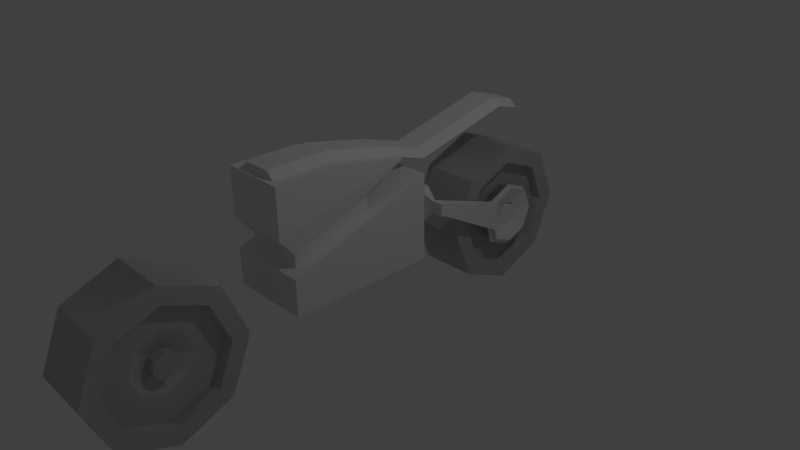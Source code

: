 # Source: 10.blend  (saved by Blender 2.77.0; exported with 4.5.12 LTS)
import bpy
from mathutils import Matrix  # noqa: F401  (used for matrix-valued properties, if any)

bpy.ops.wm.read_factory_settings(use_empty=True)
scene = bpy.context.scene
scene.name = 'Scene'

# ---- collections
col_collection_1 = bpy.data.collections.new('Collection 1'); scene.collection.children.link(col_collection_1)

# ---- world
world_world = bpy.data.worlds.new('World'); scene.world = world_world
world_world.color = (0.05088, 0.05088, 0.05088)
world_world.use_sun_shadow = False
world_world.sun_shadow_jitter_overblur = 0.0
world_world.cycles.sampling_method = 'MANUAL'

# ---- cameras
cam_camera = bpy.data.cameras.new('Camera')
cam_camera.clip_end = 100.0
cam_camera.lens = 35.0
cam_camera.sensor_width = 32.0
cam_camera.sensor_height = 18.0
cam_camera.ortho_scale = 7.314
cam_camera.dof.focus_distance = 0.0
cam_camera.dof.aperture_fstop = 128.0

# ---- lights
light_lamp = bpy.data.lights.new('Lamp', 'POINT')
light_lamp.transmission_factor = 0.0
light_lamp.cutoff_distance = 30.0
light_lamp.energy = 100.0
light_lamp.shadow_buffer_clip_start = 1.001
light_lamp.shadow_soft_size = 0.1
light_lamp.shadow_maximum_resolution = 0.006
light_lamp.use_absolute_resolution = True

# ---- meshes
me_cylinder = bpy.data.meshes.new('Cylinder')
me_cylinder.from_pydata([(0.0, -2.477, 0.7071), (0.0, -3.184, 1.0), (0.0, -3.891, 0.7071), (0.0, -4.184, -1.192e-07), (0.0, -3.891, -0.7071), (0.0, -3.184, -1.0), (0.0, -2.477, -0.7071), (0.0, -2.184, 5.96e-08), (0.4025, -2.64, 0.5472), (0.4044, -2.184, 0.003539), (0.4017, -3.184, 0.7724), (0.4069, -2.477, -0.7036), (0.4025, -3.727, 0.5472), (0.408, -3.184, -0.9965), (0.4044, -3.953, 0.003539), (0.4069, -3.891, -0.7036), (0.4063, -3.727, -0.5401), (0.4044, -4.184, 0.003539), (0.4071, -3.184, -0.7653), (0.4019, -3.891, 0.7106), (0.4044, -2.415, 0.003539), (0.4009, -3.184, 1.004), (0.4063, -2.64, -0.5401), (0.4019, -2.477, 0.7106), (0.4044, -2.415, 0.003539), (0.4025, -2.64, 0.5472), (0.4017, -3.184, 0.7724), (0.4025, -3.727, 0.5472), (0.4044, -3.953, 0.003539), (0.4063, -3.727, -0.5401), (0.4071, -3.184, -0.7653), (0.4063, -2.64, -0.5401), (0.2623, -2.415, 0.003036), (0.2604, -2.64, 0.5467), (0.2596, -3.184, 0.7719), (0.2604, -3.727, 0.5467), (0.2623, -3.953, 0.003036), (0.2642, -3.727, -0.5406), (0.265, -3.184, -0.7658), (0.2642, -2.64, -0.5406), (0.2623, -2.785, 0.003036), (0.2613, -2.902, 0.2849), (0.2609, -3.184, 0.4016), (0.2613, -3.466, 0.2849), (0.2623, -3.582, 0.003036), (0.2633, -3.466, -0.2788), (0.2637, -3.184, -0.3955), (0.2633, -2.902, -0.2788), (0.178, -3.026, 0.002738), (0.1776, -3.072, 0.1144), (0.1774, -3.184, 0.1607), (0.1776, -3.295, 0.1144), (0.178, -3.342, 0.002738), (0.1784, -3.295, -0.109), (0.1786, -3.184, -0.1552), (0.1784, -3.072, -0.109), (0.3275, -3.026, 0.003267), (0.3271, -3.072, 0.115), (0.3269, -3.184, 0.1612), (0.3271, -3.295, 0.115), (0.3275, -3.342, 0.003266), (0.3279, -3.295, -0.1084), (0.328, -3.184, -0.1547), (0.3279, -3.072, -0.1084), (0.0, -2.477, 0.7071), (0.0, -3.184, 1.0), (0.0, -3.891, 0.7071), (0.0, -4.184, -1.192e-07), (0.0, -3.891, -0.7071), (0.0, -3.184, -1.0), (0.0, -2.477, -0.7071), (0.0, -2.184, 5.96e-08), (0.4025, -2.64, 0.5472), (0.4044, -2.184, 0.003539), (0.4017, -3.184, 0.7724), (0.4069, -2.477, -0.7036), (0.4025, -3.727, 0.5472), (0.408, -3.184, -0.9965), (0.4044, -3.953, 0.003539), (0.4069, -3.891, -0.7036), (0.4063, -3.727, -0.5401), (0.4044, -4.184, 0.003539), (0.4071, -3.184, -0.7653), (0.4019, -3.891, 0.7106), (0.4044, -2.415, 0.003539), (0.4009, -3.184, 1.004), (0.4063, -2.64, -0.5401), (0.4019, -2.477, 0.7106), (0.4044, -2.415, 0.003539), (0.4025, -2.64, 0.5472), (0.4017, -3.184, 0.7724), (0.4025, -3.727, 0.5472), (0.4044, -3.953, 0.003539), (0.4063, -3.727, -0.5401), (0.4071, -3.184, -0.7653), (0.4063, -2.64, -0.5401), (0.2623, -2.415, 0.003036), (0.2604, -2.64, 0.5467), (0.2596, -3.184, 0.7719), (0.2604, -3.727, 0.5467), (0.2623, -3.953, 0.003036), (0.2642, -3.727, -0.5406), (0.265, -3.184, -0.7658), (0.2642, -2.64, -0.5406), (0.2623, -2.785, 0.003036), (0.2613, -2.902, 0.2849), (0.2609, -3.184, 0.4016), (0.2613, -3.466, 0.2849), (0.2623, -3.582, 0.003036), (0.2633, -3.466, -0.2788), (0.2637, -3.184, -0.3955), (0.2633, -2.902, -0.2788), (0.178, -3.026, 0.002738), (0.1776, -3.072, 0.1144), (0.1774, -3.184, 0.1607), (0.1776, -3.295, 0.1144), (0.178, -3.342, 0.002738), (0.1784, -3.295, -0.109), (0.1786, -3.184, -0.1552), (0.1784, -3.072, -0.109), (0.3275, -3.026, 0.003267), (0.3271, -3.072, 0.115), (0.3269, -3.184, 0.1612), (0.3271, -3.295, 0.115), (0.3275, -3.342, 0.003266), (0.3279, -3.295, -0.1084), (0.328, -3.184, -0.1547), (0.3279, -3.072, -0.1084), (0.0, 2.825, 0.7071), (0.0, 2.118, 1.0), (0.0, 1.411, 0.7071), (0.0, 1.118, -1.192e-07), (0.0, 1.411, -0.7071), (0.0, 2.118, -1.0), (0.0, 2.825, -0.7071), (0.0, 3.118, 5.96e-08), (0.4025, 2.662, 0.5472), (0.4044, 3.118, 0.003539), (0.4017, 2.118, 0.7724), (0.4069, 2.825, -0.7036), (0.4025, 1.575, 0.5472), (0.408, 2.118, -0.9965), (0.4044, 1.349, 0.003539), (0.4069, 1.411, -0.7036), (0.4063, 1.575, -0.5401), (0.4044, 1.118, 0.003539), (0.4071, 2.118, -0.7653), (0.4019, 1.411, 0.7106), (0.4044, 2.887, 0.003539), (0.4009, 2.118, 1.004), (0.4063, 2.662, -0.5401), (0.4019, 2.825, 0.7106), (0.4044, 2.887, 0.003539), (0.4025, 2.662, 0.5472), (0.4017, 2.118, 0.7724), (0.4025, 1.575, 0.5472), (0.4044, 1.349, 0.003539), (0.4063, 1.575, -0.5401), (0.4071, 2.118, -0.7653), (0.4063, 2.662, -0.5401), (0.2623, 2.887, 0.003036), (0.2604, 2.662, 0.5467), (0.2596, 2.118, 0.7719), (0.2604, 1.575, 0.5467), (0.2623, 1.349, 0.003036), (0.2642, 1.575, -0.5406), (0.265, 2.118, -0.7658), (0.2642, 2.662, -0.5406), (0.2623, 2.517, 0.003036), (0.2613, 2.4, 0.2849), (0.2609, 2.118, 0.4016), (0.2613, 1.836, 0.2849), (0.2623, 1.72, 0.003036), (0.2633, 1.836, -0.2788), (0.2637, 2.118, -0.3955), (0.2633, 2.4, -0.2788), (0.178, 2.276, 0.002738), (0.1776, 2.23, 0.1144), (0.1774, 2.118, 0.1607), (0.1776, 2.007, 0.1144), (0.178, 1.96, 0.002738), (0.1784, 2.007, -0.109), (0.1786, 2.118, -0.1552), (0.1784, 2.23, -0.109), (0.3275, 2.276, 0.003267), (0.3271, 2.23, 0.115), (0.3269, 2.118, 0.1612), (0.3271, 2.007, 0.115), (0.3275, 1.96, 0.003266), (0.3279, 2.007, -0.1084), (0.328, 2.118, -0.1547), (0.3279, 2.23, -0.1084), (0.0, -2.477, 0.7071), (0.0, -3.184, 1.0), (0.0, -3.891, 0.7071), (0.0, -4.184, -1.192e-07), (0.0, -3.891, -0.7071), (0.0, -3.184, -1.0), (0.0, -2.477, -0.7071), (0.0, -2.184, 5.96e-08), (0.4025, -2.64, 0.5472), (0.4044, -2.184, 0.003539), (0.4017, -3.184, 0.7724), (0.4069, -2.477, -0.7036), (0.4025, -3.727, 0.5472), (0.408, -3.184, -0.9965), (0.4044, -3.953, 0.003539), (0.4069, -3.891, -0.7036), (0.4063, -3.727, -0.5401), (0.4044, -4.184, 0.003539), (0.4071, -3.184, -0.7653), (0.4019, -3.891, 0.7106), (0.4044, -2.415, 0.003539), (0.4009, -3.184, 1.004), (0.4063, -2.64, -0.5401), (0.4019, -2.477, 0.7106), (0.4044, -2.415, 0.003539), (0.4025, -2.64, 0.5472), (0.4017, -3.184, 0.7724), (0.4025, -3.727, 0.5472), (0.4044, -3.953, 0.003539), (0.4063, -3.727, -0.5401), (0.4071, -3.184, -0.7653), (0.4063, -2.64, -0.5401), (0.2623, -2.415, 0.003036), (0.2604, -2.64, 0.5467), (0.2596, -3.184, 0.7719), (0.2604, -3.727, 0.5467), (0.2623, -3.953, 0.003036), (0.2642, -3.727, -0.5406), (0.265, -3.184, -0.7658), (0.2642, -2.64, -0.5406), (0.2623, -2.785, 0.003036), (0.2613, -2.902, 0.2849), (0.2609, -3.184, 0.4016), (0.2613, -3.466, 0.2849), (0.2623, -3.582, 0.003036), (0.2633, -3.466, -0.2788), (0.2637, -3.184, -0.3955), (0.2633, -2.902, -0.2788), (0.178, -3.026, 0.002738), (0.1776, -3.072, 0.1144), (0.1774, -3.184, 0.1607), (0.1776, -3.295, 0.1144), (0.178, -3.342, 0.002738), (0.1784, -3.295, -0.109), (0.1786, -3.184, -0.1552), (0.1784, -3.072, -0.109), (0.3275, -3.026, 0.003267), (0.3271, -3.072, 0.115), (0.3269, -3.184, 0.1612), (0.3271, -3.295, 0.115), (0.3275, -3.342, 0.003266), (0.3279, -3.295, -0.1084), (0.328, -3.184, -0.1547), (0.3279, -3.072, -0.1084), (0.0, 2.825, 0.7071), (0.0, 2.118, 1.0), (0.0, 1.411, 0.7071), (0.0, 1.118, -1.192e-07), (0.0, 1.411, -0.7071), (0.0, 2.118, -1.0), (0.0, 2.825, -0.7071), (0.0, 3.118, 5.96e-08), (0.4025, 2.662, 0.5472), (0.4044, 3.118, 0.003539), (0.4017, 2.118, 0.7724), (0.4069, 2.825, -0.7036), (0.4025, 1.575, 0.5472), (0.408, 2.118, -0.9965), (0.4044, 1.349, 0.003539), (0.4069, 1.411, -0.7036), (0.4063, 1.575, -0.5401), (0.4044, 1.118, 0.003539), (0.4071, 2.118, -0.7653), (0.4019, 1.411, 0.7106), (0.4044, 2.887, 0.003539), (0.4009, 2.118, 1.004), (0.4063, 2.662, -0.5401), (0.4019, 2.825, 0.7106), (0.4044, 2.887, 0.003539), (0.4025, 2.662, 0.5472), (0.4017, 2.118, 0.7724), (0.4025, 1.575, 0.5472), (0.4044, 1.349, 0.003539), (0.4063, 1.575, -0.5401), (0.4071, 2.118, -0.7653), (0.4063, 2.662, -0.5401), (0.2623, 2.887, 0.003036), (0.2604, 2.662, 0.5467), (0.2596, 2.118, 0.7719), (0.2604, 1.575, 0.5467), (0.2623, 1.349, 0.003036), (0.2642, 1.575, -0.5406), (0.265, 2.118, -0.7658), (0.2642, 2.662, -0.5406), (0.2623, 2.517, 0.003036), (0.2613, 2.4, 0.2849), (0.2609, 2.118, 0.4016), (0.2613, 1.836, 0.2849), (0.2623, 1.72, 0.003036), (0.2633, 1.836, -0.2788), (0.2637, 2.118, -0.3955), (0.2633, 2.4, -0.2788), (0.178, 2.276, 0.002738), (0.1776, 2.23, 0.1144), (0.1774, 2.118, 0.1607), (0.1776, 2.007, 0.1144), (0.178, 1.96, 0.002738), (0.1784, 2.007, -0.109), (0.1786, 2.118, -0.1552), (0.1784, 2.23, -0.109), (0.3275, 2.276, 0.003267), (0.3271, 2.23, 0.115), (0.3269, 2.118, 0.1612), (0.3271, 2.007, 0.115), (0.3275, 1.96, 0.003266), (0.3279, 2.007, -0.1084), (0.328, 2.118, -0.1547), (0.3279, 2.23, -0.1084), (0.0, -1.628, 0.002837), (0.546, -1.628, 0.002837), (0.0, 0.372, 0.002837), (0.546, 0.372, 0.002837), (0.0, 0.372, 1.177), (0.0, -1.628, 0.4939), (0.546, -1.628, 0.4939), (0.546, 0.372, 1.177), (0.3081, 0.372, 0.1853), (0.0, 0.372, 0.1853), (0.3081, 0.372, 0.995), (0.0, 0.372, 0.995), (0.2656, 0.5394, 0.3557), (0.0, 0.5394, 0.3557), (0.2656, 0.5394, 0.8246), (0.0, 0.5394, 0.8246), (0.2656, 0.5394, 0.3557), (0.0, 0.5394, 0.3557), (0.2656, 0.5394, 0.8246), (0.0, 0.5394, 0.8246), (0.2656, 0.7173, 0.3557), (0.0, 0.7173, 0.3557), (0.2656, 0.7173, 0.8246), (0.0, 0.7173, 0.8246), (0.4588, 0.6091, 0.5392), (0.4588, 0.6091, 0.7037), (0.4588, 0.6477, 0.5392), (0.4588, 0.6477, 0.7037), (0.6181, 0.6091, 0.5392), (0.6181, 0.6091, 0.7037), (0.6181, 0.6477, 0.5392), (0.6181, 0.6477, 0.7037), (0.2623, 2.517, 0.003036), (0.2613, 2.4, 0.2849), (0.2609, 2.118, 0.4016), (0.2613, 1.836, 0.2849), (0.2623, 1.72, 0.003036), (0.2633, 1.836, -0.2788), (0.2637, 2.118, -0.3955), (0.2633, 2.4, -0.2788), (0.178, 2.276, 0.002738), (0.1776, 2.23, 0.1144), (0.1774, 2.118, 0.1607), (0.1776, 2.007, 0.1144), (0.178, 1.96, 0.002738), (0.1784, 2.007, -0.109), (0.1786, 2.118, -0.1552), (0.1784, 2.23, -0.109), (0.4257, 2.517, 0.003036), (0.4247, 2.4, 0.2849), (0.4243, 2.118, 0.4016), (0.4247, 1.836, 0.2849), (0.4257, 1.78, -0.1151), (0.4267, 1.836, -0.2788), (0.4271, 2.118, -0.3955), (0.4267, 2.4, -0.2788), (0.341, 2.23, 0.1144), (0.3408, 2.118, 0.1607), (0.341, 2.007, 0.1144), (0.3414, 1.96, 0.002738), (0.4319, 2.575, 0.003058), (0.4308, 2.442, 0.3264), (0.4303, 2.118, 0.4603), (0.4308, 1.795, 0.3264), (0.4319, 1.721, -0.1151), (0.433, 1.795, -0.3203), (0.4335, 2.118, -0.4542), (0.433, 2.442, -0.3203), (0.3352, 2.299, 0.002716), (0.3347, 2.246, 0.1308), (0.3346, 2.118, 0.1839), (0.3347, 1.99, 0.1308), (0.3352, 1.937, 0.002716), (0.3356, 1.99, -0.1254), (0.3358, 2.118, -0.1785), (0.3356, 2.246, -0.1254), (0.5087, 2.509, 0.02255), (0.5077, 2.392, 0.3044), (0.5073, 2.11, 0.4211), (0.5077, 1.828, 0.3044), (0.5087, 1.772, -0.09556), (0.5097, 1.828, -0.2593), (0.5101, 2.11, -0.376), (0.5097, 2.392, -0.2593), (0.4244, 2.268, 0.02225), (0.424, 2.222, 0.1339), (0.4239, 2.11, 0.1802), (0.424, 1.999, 0.1339), (0.4244, 1.952, 0.02225), (0.4248, 1.999, -0.08944), (0.425, 2.11, -0.1357), (0.4248, 2.222, -0.08944), (0.4182, 2.291, 0.02223), (0.4178, 2.238, 0.1504), (0.4182, 1.929, 0.02223), (0.4187, 1.982, -0.1059), (0.4189, 2.11, -0.159), (0.4187, 2.238, -0.1059), (0.0, 3.118, 5.96e-08), (0.0, 2.825, -0.7071), (0.0, 2.118, -1.0), (0.0, 1.411, -0.7071), (0.0, 1.118, -1.192e-07), (0.0, 1.411, 0.7071), (0.0, 2.118, 1.0), (0.0, 2.825, 0.7071), (0.4019, 2.825, 0.7106), (0.4009, 2.118, 1.004), (0.4019, 1.411, 0.7106), (0.4044, 1.118, 0.003539), (0.4069, 1.411, -0.7036), (0.408, 2.118, -0.9965), (0.4069, 2.825, -0.7036), (0.4017, 2.118, 0.7724), (0.4063, 1.575, -0.5401), (0.4044, 3.118, 0.003539), (0.4044, 2.887, 0.003539), (0.4025, 2.662, 0.5472), (0.4025, 1.575, 0.5472), (0.4044, 1.349, 0.003539), (0.4071, 2.118, -0.7653), (0.4063, 2.662, -0.5401), (0.4044, 2.887, 0.003539), (0.4025, 2.662, 0.5472), (0.4017, 2.118, 0.7724), (0.4025, 1.575, 0.5472), (0.4044, 1.349, 0.003539), (0.4063, 1.575, -0.5401), (0.4071, 2.118, -0.7653), (0.4063, 2.662, -0.5401), (0.2623, 2.887, 0.003036), (0.2604, 2.662, 0.5467), (0.2596, 2.118, 0.7719), (0.2604, 1.575, 0.5467), (0.2623, 1.349, 0.003036), (0.2642, 1.575, -0.5406), (0.265, 2.118, -0.7658), (0.2642, 2.662, -0.5406), (0.2623, 2.517, 0.003036), (0.2613, 2.4, 0.2849), (0.2609, 2.118, 0.4016), (0.2613, 1.836, 0.2849), (0.2623, 1.72, 0.003036), (0.2633, 1.836, -0.2788), (0.2637, 2.118, -0.3955), (0.2633, 2.4, -0.2788), (0.178, 2.276, 0.002738), (0.1776, 2.23, 0.1144), (0.1774, 2.118, 0.1607), (0.1776, 2.007, 0.1144), (0.178, 1.96, 0.002738), (0.1784, 2.007, -0.109), (0.1786, 2.118, -0.1552), (0.1784, 2.23, -0.109), (0.433, 2.276, 0.003267), (0.4327, 2.23, 0.115), (0.4325, 2.118, 0.1612), (0.4327, 2.007, 0.115), (0.433, 1.96, 0.003266), (0.4334, 2.007, -0.1084), (0.4336, 2.118, -0.1547), (0.4334, 2.23, -0.1084), (0.433, 2.228, 0.003267), (0.4328, 2.196, 0.08065), (0.4327, 2.118, 0.1127), (0.4328, 2.041, 0.08065), (0.433, 2.009, 0.003266), (0.4333, 2.041, -0.07412), (0.4334, 2.118, -0.1062), (0.4333, 2.196, -0.07412), (0.0, -0.2879, 0.002837), (0.546, -0.2879, 0.002837), (0.0, -0.2879, 0.9519), (0.546, -0.2879, 0.9519), (0.0, -0.4154, 0.9083), (0.0, -1.501, 0.5375), (0.3856, -1.501, 0.5375), (0.3856, -0.4154, 0.9083), (0.0, -0.4154, 1.079), (0.0, -1.501, 0.7077), (0.3856, -1.501, 0.7077), (0.3856, -0.4154, 1.079), (0.0, 0.1243, 1.406), (0.0, -1.72, 0.9586), (0.4255, -1.72, 0.9586), (0.4255, 0.1243, 1.406), (0.0, -1.72, 1.615), (0.4255, -1.72, 1.615), (0.4255, -0.8373, 1.615), (0.0, 0.05135, 1.417), (0.0, 0.05135, 1.516), (0.2986, 0.05135, 1.417), (0.0, -1.649, 1.61), (0.2986, -1.649, 1.61), (0.2986, -0.8353, 1.61), (0.0, 0.05135, 1.417), (0.182, 0.6126, 1.338), (0.2986, 0.05135, 1.417), (0.0, -1.649, 1.61), (0.2986, -1.649, 1.61), (0.2986, -0.8353, 1.61), (0.0, -0.8353, 1.709), (0.182, 0.05135, 1.516), (0.0, -1.649, 1.709), (0.182, -1.649, 1.709), (0.182, -0.8353, 1.709), (0.0, 0.6126, 1.338), (0.2986, 0.6126, 1.239), (0.0, 0.6126, 1.239), (0.182, 2.012, 1.675), (0.0, 2.012, 1.675), (0.2986, 2.012, 1.576), (0.0, 2.012, 1.576), (0.182, 0.6126, 1.338), (0.0, 0.6126, 1.338), (0.2986, 0.6126, 1.239), (0.1338, 2.43, 1.551), (0.0, 2.43, 1.551), (0.2504, 2.43, 1.451), (0.0, 2.43, 1.451)], [], [(23, 21, 10, 8), (17, 15, 16, 14), (21, 19, 12, 10), (15, 13, 18, 16), (11, 9, 20, 22), (9, 23, 8, 20), (19, 17, 14, 12), (7, 9, 11, 6), (6, 11, 13, 5), (5, 13, 15, 4), (4, 15, 17, 3), (3, 17, 19, 2), (2, 19, 21, 1), (13, 11, 22, 18), (1, 21, 23, 0), (0, 23, 9, 7), (14, 16, 29, 28), (29, 30, 38, 37), (12, 14, 28, 27), (20, 8, 25, 24), (18, 22, 31, 30), (16, 18, 30, 29), (10, 12, 27, 26), (8, 10, 26, 25), (22, 20, 24, 31), (32, 33, 41, 40), (27, 28, 36, 35), (25, 26, 34, 33), (30, 31, 39, 38), (28, 29, 37, 36), (26, 27, 35, 34), (24, 25, 33, 32), (31, 24, 32, 39), (46, 47, 55, 54), (39, 32, 40, 47), (37, 38, 46, 45), (35, 36, 44, 43), (33, 34, 42, 41), (38, 39, 47, 46), (36, 37, 45, 44), (34, 35, 43, 42), (49, 50, 58, 57), (44, 45, 53, 52), (42, 43, 51, 50), (40, 41, 49, 48), (47, 40, 48, 55), (45, 46, 54, 53), (43, 44, 52, 51), (41, 42, 50, 49), (63, 56, 57, 58, 59, 60, 61, 62), (54, 55, 63, 62), (52, 53, 61, 60), (50, 51, 59, 58), (48, 49, 57, 56), (55, 48, 56, 63), (53, 54, 62, 61), (51, 52, 60, 59), (87, 85, 74, 72), (81, 79, 80, 78), (85, 83, 76, 74), (79, 77, 82, 80), (75, 73, 84, 86), (73, 87, 72, 84), (83, 81, 78, 76), (71, 73, 75, 70), (70, 75, 77, 69), (69, 77, 79, 68), (68, 79, 81, 67), (67, 81, 83, 66), (66, 83, 85, 65), (77, 75, 86, 82), (65, 85, 87, 64), (64, 87, 73, 71), (78, 80, 93, 92), (93, 94, 102, 101), (76, 78, 92, 91), (84, 72, 89, 88), (82, 86, 95, 94), (80, 82, 94, 93), (74, 76, 91, 90), (72, 74, 90, 89), (86, 84, 88, 95), (96, 97, 105, 104), (91, 92, 100, 99), (89, 90, 98, 97), (94, 95, 103, 102), (92, 93, 101, 100), (90, 91, 99, 98), (88, 89, 97, 96), (95, 88, 96, 103), (110, 111, 119, 118), (103, 96, 104, 111), (101, 102, 110, 109), (99, 100, 108, 107), (97, 98, 106, 105), (102, 103, 111, 110), (100, 101, 109, 108), (98, 99, 107, 106), (113, 114, 122, 121), (108, 109, 117, 116), (106, 107, 115, 114), (104, 105, 113, 112), (111, 104, 112, 119), (109, 110, 118, 117), (107, 108, 116, 115), (105, 106, 114, 113), (127, 120, 121, 122, 123, 124, 125, 126), (118, 119, 127, 126), (116, 117, 125, 124), (114, 115, 123, 122), (112, 113, 121, 120), (119, 112, 120, 127), (117, 118, 126, 125), (115, 116, 124, 123), (151, 149, 138, 136), (145, 143, 144, 142), (149, 147, 140, 138), (143, 141, 146, 144), (139, 137, 148, 150), (137, 151, 136, 148), (147, 145, 142, 140), (135, 137, 139, 134), (134, 139, 141, 133), (133, 141, 143, 132), (132, 143, 145, 131), (131, 145, 147, 130), (130, 147, 149, 129), (141, 139, 150, 146), (129, 149, 151, 128), (128, 151, 137, 135), (142, 144, 157, 156), (157, 158, 166, 165), (140, 142, 156, 155), (148, 136, 153, 152), (146, 150, 159, 158), (144, 146, 158, 157), (138, 140, 155, 154), (136, 138, 154, 153), (150, 148, 152, 159), (160, 161, 169, 168), (155, 156, 164, 163), (153, 154, 162, 161), (158, 159, 167, 166), (156, 157, 165, 164), (154, 155, 163, 162), (152, 153, 161, 160), (159, 152, 160, 167), (174, 175, 183, 182), (167, 160, 168, 175), (165, 166, 174, 173), (163, 164, 172, 171), (161, 162, 170, 169), (166, 167, 175, 174), (164, 165, 173, 172), (162, 163, 171, 170), (177, 178, 186, 185), (172, 173, 181, 180), (170, 171, 179, 178), (168, 169, 177, 176), (175, 168, 176, 183), (173, 174, 182, 181), (171, 172, 180, 179), (169, 170, 178, 177), (191, 184, 185, 186, 187, 188, 189, 190), (182, 183, 191, 190), (180, 181, 189, 188), (178, 179, 187, 186), (176, 177, 185, 184), (183, 176, 184, 191), (181, 182, 190, 189), (179, 180, 188, 187), (215, 213, 202, 200), (209, 207, 208, 206), (213, 211, 204, 202), (207, 205, 210, 208), (203, 201, 212, 214), (201, 215, 200, 212), (211, 209, 206, 204), (199, 201, 203, 198), (198, 203, 205, 197), (197, 205, 207, 196), (196, 207, 209, 195), (195, 209, 211, 194), (194, 211, 213, 193), (205, 203, 214, 210), (193, 213, 215, 192), (192, 215, 201, 199), (206, 208, 221, 220), (221, 222, 230, 229), (204, 206, 220, 219), (212, 200, 217, 216), (210, 214, 223, 222), (208, 210, 222, 221), (202, 204, 219, 218), (200, 202, 218, 217), (214, 212, 216, 223), (224, 225, 233, 232), (219, 220, 228, 227), (217, 218, 226, 225), (222, 223, 231, 230), (220, 221, 229, 228), (218, 219, 227, 226), (216, 217, 225, 224), (223, 216, 224, 231), (238, 239, 247, 246), (231, 224, 232, 239), (229, 230, 238, 237), (227, 228, 236, 235), (225, 226, 234, 233), (230, 231, 239, 238), (228, 229, 237, 236), (226, 227, 235, 234), (241, 242, 250, 249), (236, 237, 245, 244), (234, 235, 243, 242), (232, 233, 241, 240), (239, 232, 240, 247), (237, 238, 246, 245), (235, 236, 244, 243), (233, 234, 242, 241), (255, 248, 249, 250, 251, 252, 253, 254), (246, 247, 255, 254), (244, 245, 253, 252), (242, 243, 251, 250), (240, 241, 249, 248), (247, 240, 248, 255), (245, 246, 254, 253), (243, 244, 252, 251), (279, 264, 266, 277), (273, 270, 272, 271), (277, 266, 268, 275), (271, 272, 274, 269), (267, 278, 276, 265), (265, 276, 264, 279), (275, 268, 270, 273), (263, 262, 267, 265), (262, 261, 269, 267), (261, 260, 271, 269), (260, 259, 273, 271), (259, 258, 275, 273), (258, 257, 277, 275), (269, 274, 278, 267), (257, 256, 279, 277), (256, 263, 265, 279), (270, 284, 285, 272), (285, 293, 294, 286), (268, 283, 284, 270), (276, 280, 281, 264), (274, 286, 287, 278), (272, 285, 286, 274), (266, 282, 283, 268), (264, 281, 282, 266), (278, 287, 280, 276), (288, 296, 297, 289), (283, 291, 292, 284), (281, 289, 290, 282), (286, 294, 295, 287), (284, 292, 293, 285), (282, 290, 291, 283), (280, 288, 289, 281), (287, 295, 288, 280), (302, 310, 311, 303), (295, 303, 296, 288), (293, 301, 302, 294), (291, 299, 300, 292), (289, 297, 298, 290), (294, 302, 303, 295), (292, 300, 301, 293), (290, 298, 299, 291), (305, 313, 314, 306), (300, 308, 309, 301), (298, 306, 307, 299), (296, 304, 305, 297), (303, 311, 304, 296), (301, 309, 310, 302), (299, 307, 308, 300), (297, 305, 306, 298), (319, 318, 317, 316, 315, 314, 313, 312), (310, 318, 319, 311), (308, 316, 317, 309), (306, 314, 315, 307), (304, 312, 313, 305), (311, 319, 312, 304), (309, 317, 318, 310), (307, 315, 316, 308), (490, 322, 323, 491), (492, 493, 327, 324), (491, 323, 327, 493), (324, 327, 330, 331), (320, 321, 326, 325), (330, 328, 332, 334), (323, 322, 329, 328), (327, 323, 328, 330), (334, 332, 336, 338), (328, 329, 333, 332), (331, 330, 334, 335), (339, 338, 342, 343), (332, 333, 337, 336), (335, 334, 338, 339), (340, 341, 343, 342), (338, 336, 344, 345), (336, 337, 341, 340), (344, 346, 350, 348), (336, 340, 346, 344), (342, 338, 345, 347), (340, 342, 347, 346), (349, 348, 350, 351), (429, 430, 434, 439), (347, 345, 349, 351), (345, 344, 348, 349), (358, 359, 367, 366), (356, 357, 365, 364), (354, 355, 363, 362), (352, 353, 361, 360), (359, 352, 360, 367), (357, 358, 366, 365), (355, 356, 364, 363), (353, 354, 362, 361), (379, 378, 407, 408), (426, 427, 433, 437), (378, 377, 406, 407), (389, 388, 412, 413), (370, 371, 399, 398), (388, 395, 417, 412), (377, 376, 405, 406), (369, 370, 398, 397), (386, 394, 395, 387), (384, 392, 393, 385), (382, 390, 391, 383), (380, 388, 389, 381), (387, 395, 388, 380), (385, 393, 394, 386), (383, 391, 392, 384), (381, 389, 390, 382), (379, 392, 391, 378), (372, 384, 385, 373), (395, 394, 416, 417), (373, 385, 386, 374), (376, 389, 413, 405), (374, 386, 387, 375), (368, 369, 397, 396), (375, 387, 380, 368), (368, 380, 381, 369), (394, 393, 415, 416), (375, 368, 396, 403), (369, 381, 382, 370), (377, 390, 389, 376), (370, 382, 383, 371), (378, 391, 390, 377), (371, 383, 384, 372), (402, 403, 411, 410), (400, 401, 409, 408), (398, 399, 407, 406), (396, 397, 405, 404), (403, 396, 404, 411), (401, 402, 410, 409), (399, 400, 408, 407), (397, 398, 406, 405), (409, 415, 414, 408), (410, 416, 415, 409), (411, 417, 416, 410), (404, 412, 417, 411), (405, 413, 412, 404), (372, 373, 401, 400), (392, 379, 408, 414), (373, 374, 402, 401), (374, 375, 403, 402), (393, 392, 414, 415), (400, 399, 351, 350), (399, 371, 347, 351), (371, 372, 346, 347), (372, 400, 350, 346), (427, 428, 438, 433), (430, 431, 440, 434), (432, 435, 436, 441), (435, 426, 437, 436), (428, 429, 439, 438), (418, 435, 432, 419), (419, 432, 431, 420), (420, 431, 430, 421), (421, 430, 429, 422), (422, 429, 428, 423), (423, 428, 427, 424), (431, 432, 441, 440), (424, 427, 426, 425), (425, 426, 435, 418), (439, 434, 447, 446), (447, 448, 456, 455), (438, 439, 446, 445), (436, 437, 443, 442), (440, 441, 449, 448), (434, 440, 448, 447), (433, 438, 445, 444), (437, 433, 444, 443), (441, 436, 442, 449), (450, 451, 459, 458), (445, 446, 454, 453), (443, 444, 452, 451), (448, 449, 457, 456), (446, 447, 455, 454), (444, 445, 453, 452), (442, 443, 451, 450), (449, 442, 450, 457), (464, 465, 473, 472), (457, 450, 458, 465), (455, 456, 464, 463), (453, 454, 462, 461), (451, 452, 460, 459), (456, 457, 465, 464), (454, 455, 463, 462), (452, 453, 461, 460), (467, 468, 476, 475), (462, 463, 471, 470), (460, 461, 469, 468), (458, 459, 467, 466), (465, 458, 466, 473), (463, 464, 472, 471), (461, 462, 470, 469), (459, 460, 468, 467), (480, 481, 489, 488), (472, 473, 481, 480), (470, 471, 479, 478), (468, 469, 477, 476), (466, 467, 475, 474), (473, 466, 474, 481), (471, 472, 480, 479), (469, 470, 478, 477), (489, 482, 483, 484, 485, 486, 487, 488), (478, 479, 487, 486), (476, 477, 485, 484), (474, 475, 483, 482), (481, 474, 482, 489), (479, 480, 488, 487), (477, 478, 486, 485), (475, 476, 484, 483), (321, 491, 493, 326), (493, 492, 494, 497), (320, 490, 491, 321), (497, 494, 498, 501), (326, 493, 497, 496), (325, 326, 496, 495), (500, 501, 505, 504), (495, 496, 500, 499), (496, 497, 501, 500), (504, 505, 508, 507), (501, 498, 502, 505), (499, 500, 504, 503), (508, 505, 511, 514), (506, 507, 513, 512), (503, 504, 507, 506), (511, 509, 515, 517), (512, 513, 519, 518), (507, 508, 514, 513), (505, 502, 509, 511), (519, 520, 525, 524), (520, 517, 522, 525), (514, 511, 517, 520), (513, 514, 520, 519), (523, 524, 525, 521), (522, 510, 521, 525), (518, 519, 524, 523), (522, 517, 527, 516), (516, 527, 531, 529), (510, 522, 516, 526), (517, 515, 528, 527), (529, 531, 538, 536), (527, 528, 532, 531), (526, 516, 529, 530), (527, 516, 533, 535), (516, 526, 534, 533), (538, 539, 537, 536), (531, 532, 539, 538), (530, 529, 536, 537)])
_uv = me_cylinder.uv_layers.new(name='UVMap')
_uv.uv.foreach_set('vector', [0.0, 0.0, 0.0, 0.0, 0.0, 0.0, 0.0, 0.0, 0.0, 0.0, 0.0, 0.0, 0.0, 0.0, 0.0, 0.0, 0.0, 0.0, 0.0, 0.0, 0.0, 0.0, 0.0, 0.0, 0.0, 0.0, 0.0, 0.0, 0.0, 0.0, 0.0, 0.0, 0.0, 0.0, 0.0, 0.0, 0.0, 0.0, 0.0, 0.0, 0.0, 0.0, 0.0, 0.0, 0.0, 0.0, 0.0, 0.0, 0.0, 0.0, 0.0, 0.0, 0.0, 0.0, 0.0, 0.0, 0.0, 0.0, 0.0, 0.0, 0.0, 0.0, 0.0, 0.0, 0.0, 0.0, 0.0, 0.0, 0.0, 0.0, 0.0, 0.0, 0.0, 0.0, 0.0, 0.0, 0.0, 0.0, 0.0, 0.0, 0.0, 0.0, 0.0, 0.0, 0.0, 0.0, 0.0, 0.0, 0.0, 0.0, 0.0, 0.0, 0.0, 0.0, 0.0, 0.0, 0.0, 0.0, 0.0, 0.0, 0.0, 0.0, 0.0, 0.0, 0.0, 0.0, 0.0, 0.0, 0.0, 0.0, 0.0, 0.0, 0.0, 0.0, 0.0, 0.0, 0.0, 0.0, 0.0, 0.0, 0.0, 0.0, 0.0, 0.0, 0.0, 0.0, 0.0, 0.0, 0.0, 0.0, 0.0, 0.0, 0.0, 0.0, 0.0, 0.0, 0.0, 0.0, 0.0, 0.0, 0.0, 0.0, 0.0, 0.0, 0.0, 0.0, 0.0, 0.0, 0.0, 0.0, 0.0, 0.0, 0.0, 0.0, 0.0, 0.0, 0.0, 0.0, 0.0, 0.0, 0.0, 0.0, 0.0, 0.0, 0.0, 0.0, 0.0, 0.0, 0.0, 0.0, 0.0, 0.0, 0.0, 0.0, 0.0, 0.0, 0.0, 0.0, 0.0, 0.0, 0.0, 0.0, 0.0, 0.0, 0.0, 0.0, 0.0, 0.0, 0.0, 0.0, 0.0, 0.0, 0.0, 0.0, 0.0, 0.0, 0.0, 0.0, 0.0, 0.0, 0.0, 0.0, 0.0, 0.0, 0.0, 0.0, 0.0, 0.0, 0.0, 0.0, 0.0, 0.0, 0.0, 0.0, 0.0, 0.0, 0.0, 0.0, 0.0, 0.0, 0.0, 0.0, 0.0, 0.0, 0.0, 0.0, 0.0, 0.0, 0.0, 0.0, 0.0, 0.0, 0.0, 0.0, 0.0, 0.0, 0.0, 0.0, 0.0, 0.0, 0.0, 0.0, 0.0, 0.0, 0.0, 0.0, 0.0, 0.0, 0.0, 0.0, 0.0, 0.0, 0.0, 0.0, 0.0, 0.0, 0.0, 0.0, 0.0, 0.0, 0.0, 0.0, 0.0, 0.0, 0.0, 0.0, 0.0, 0.0, 0.0, 0.0, 0.0, 0.0, 0.0, 0.0, 0.0, 0.0, 0.0, 0.0, 0.0, 0.0, 0.0, 0.0, 0.0, 0.0, 0.0, 0.0, 0.0, 0.0, 0.0, 0.0, 0.0, 0.0, 0.0, 0.0, 0.0, 0.0, 0.0, 0.0, 0.0, 0.0, 0.0, 0.0, 0.0, 0.0, 0.0, 0.0, 0.0, 0.0, 0.0, 0.0, 0.0, 0.0, 0.0, 0.0, 0.0, 0.0, 0.0, 0.0, 0.0, 0.0, 0.0, 0.0, 0.0, 0.0, 0.0, 0.0, 0.0, 0.0, 0.0, 0.0, 0.0, 0.0, 0.0, 0.0, 0.0, 0.0, 0.0, 0.0, 0.0, 0.0, 0.0, 0.0, 0.0, 0.0, 0.0, 0.0, 0.0, 0.0, 0.0, 0.0, 0.0, 0.0, 0.0, 0.0, 0.0, 0.0, 0.0, 0.0, 0.0, 0.0, 0.0, 0.0, 0.0, 0.0, 0.0, 0.0, 0.0, 0.0, 0.0, 0.0, 0.0, 0.0, 0.0, 0.0, 0.0, 0.0, 0.0, 0.0, 0.0, 0.0, 0.0, 0.0, 0.0, 0.0, 0.0, 0.0, 0.0, 0.0, 0.0, 0.0, 0.0, 0.0, 0.0, 0.0, 0.0, 0.0, 0.0, 0.0, 0.0, 0.0, 0.0, 0.0, 0.0, 0.0, 0.0, 0.0, 0.0, 0.0, 0.0, 0.0, 0.0, 0.0, 0.0, 0.0, 0.0, 0.0, 0.0, 0.0, 0.0, 0.0, 0.0, 0.0, 0.0, 0.0, 0.0, 0.0, 0.0, 0.0, 0.0, 0.0, 0.0, 0.0, 0.0, 0.0, 0.0, 0.0, 0.0, 0.0, 0.0, 0.0, 0.0, 0.0, 0.0, 0.0, 0.0, 0.0, 0.0, 0.0, 0.0, 0.0, 0.0, 0.0, 0.0, 0.0, 0.0, 0.0, 0.0, 0.0, 0.0, 0.0, 0.0, 0.0, 0.0, 0.0, 0.0, 0.0, 0.0, 0.0, 0.0, 0.0, 0.0, 0.0, 0.0, 0.0, 0.0, 0.0, 0.0, 0.0, 0.0, 0.0, 0.0, 0.0, 0.0, 0.0, 0.0, 0.0, 0.0, 0.0, 0.0, 0.0, 0.0, 0.0, 0.0, 0.0, 0.0, 0.0, 0.0, 0.0, 0.0, 0.0, 0.0, 0.0, 0.0, 0.0, 0.0, 0.0, 0.0, 0.0, 0.0, 0.0, 0.0, 0.0, 0.0, 0.0, 0.0, 0.0, 0.0, 0.0, 0.0, 0.0, 0.0, 0.0, 0.0, 0.0, 0.0, 0.0, 0.0, 0.0, 0.0, 0.0, 0.0, 0.0, 0.0, 0.0, 0.0, 0.0, 0.0, 0.0, 0.0, 0.0, 0.0, 0.0, 0.0, 0.0, 0.0, 0.0, 0.0, 0.0, 0.0, 0.0, 0.0, 0.0, 0.0, 0.0, 0.0, 0.0, 0.0, 0.0, 0.0, 0.0, 0.0, 0.0, 0.0, 0.0, 0.0, 0.0, 0.0, 0.0, 0.0, 0.0, 0.0, 0.0, 0.0, 0.0, 0.0, 0.0, 0.0, 0.0, 0.0, 0.0, 0.0, 0.0, 0.0, 0.0, 0.0, 0.0, 0.0, 0.0, 0.0, 0.0, 0.0, 0.0, 0.0, 0.0, 0.0, 0.0, 0.0, 0.0, 0.0, 0.0, 0.0, 0.0, 0.0, 0.0, 0.0, 0.0, 0.0, 0.0, 0.0, 0.0, 0.0, 0.0, 0.0, 0.0, 0.0, 0.0, 0.0, 0.0, 0.0, 0.0, 0.0, 0.0, 0.0, 0.0, 0.0, 0.0, 0.0, 0.0, 0.0, 0.0, 0.0, 0.0, 0.0, 0.0, 0.0, 0.0, 0.0, 0.0, 0.0, 0.0, 0.0, 0.0, 0.0, 0.0, 0.0, 0.0, 0.0, 0.0, 0.0, 0.0, 0.0, 0.0, 0.0, 0.0, 0.0, 0.0, 0.0, 0.0, 0.0, 0.0, 0.0, 0.0, 0.0, 0.0, 0.0, 0.0, 0.0, 0.0, 0.0, 0.0, 0.0, 0.0, 0.0, 0.0, 0.0, 0.0, 0.0, 0.0, 0.0, 0.0, 0.0, 0.0, 0.0, 0.0, 0.0, 0.0, 0.0, 0.0, 0.0, 0.0, 0.0, 0.0, 0.0, 0.0, 0.0, 0.0, 0.0, 0.0, 0.0, 0.0, 0.0, 0.0, 0.0, 0.0, 0.0, 0.0, 0.0, 0.0, 0.0, 0.0, 0.0, 0.0, 0.0, 0.0, 0.0, 0.0, 0.0, 0.0, 0.0, 0.0, 0.0, 0.0, 0.0, 0.0, 0.0, 0.0, 0.0, 0.0, 0.0, 0.0, 0.0, 0.0, 0.0, 0.0, 0.0, 0.0, 0.0, 0.0, 0.0, 0.0, 0.0, 0.0, 0.0, 0.0, 0.0, 0.0, 0.0, 0.0, 0.0, 0.0, 0.0, 0.0, 0.0, 0.0, 0.0, 0.0, 0.0, 0.0, 0.0, 0.0, 0.0, 0.0, 0.0, 0.0, 0.0, 0.0, 0.0, 0.0, 0.0, 0.0, 0.0, 0.0, 0.0, 0.0, 0.0, 0.0, 0.0, 0.0, 0.0, 0.0, 0.0, 0.0, 0.0, 0.0, 0.0, 0.0, 0.0, 0.0, 0.0, 0.0, 0.0, 0.0, 0.0, 0.0, 0.0, 0.0, 0.0, 0.0, 0.0, 0.0, 0.0, 0.0, 0.0, 0.0, 0.0, 0.0, 0.0, 0.0, 0.0, 0.0, 0.0, 0.0, 0.0, 0.0, 0.0, 0.0, 0.0, 0.0, 0.0, 0.0, 0.0, 0.0, 0.0, 0.0, 0.0, 0.0, 0.0, 0.0, 0.0, 0.0, 0.0, 0.0, 0.0, 0.0, 0.0, 0.0, 0.0, 0.0, 0.0, 0.0, 0.0, 0.0, 0.0, 0.0, 0.0, 0.0, 0.0, 0.0, 0.0, 0.0, 0.0, 0.0, 0.0, 0.0, 0.0, 0.0, 0.0, 0.0, 0.0, 0.0, 0.0, 0.0, 0.0, 0.0, 0.0, 0.0, 0.0, 0.0, 0.0, 0.0, 0.0, 0.0, 0.0, 0.0, 0.0, 0.0, 0.0, 0.0, 0.0, 0.0, 0.0, 0.0, 0.0, 0.0, 0.0, 0.0, 0.0, 0.0, 0.0, 0.0, 0.0, 0.0, 0.0, 0.0, 0.0, 0.0, 0.0, 0.0, 0.0, 0.0, 0.0, 0.0, 0.0, 0.0, 0.0, 0.0, 0.0, 0.0, 0.0, 0.0, 0.0, 0.0, 0.0, 0.0, 0.0, 0.0, 0.0, 0.0, 0.0, 0.0, 0.0, 0.0, 0.0, 0.0, 0.0, 0.0, 0.0, 0.0, 0.0, 0.0, 0.0, 0.0, 0.0, 0.0, 0.0, 0.0, 0.0, 0.0, 0.0, 0.0, 0.0, 0.0, 0.0, 0.0, 0.0, 0.0, 0.0, 0.0, 0.0, 0.0, 0.0, 0.0, 0.0, 0.0, 0.0, 0.0, 0.0, 0.0, 0.0, 0.0, 0.0, 0.0, 0.0, 0.0, 0.0, 0.0, 0.0, 0.0, 0.0, 0.0, 0.0, 0.0, 0.0, 0.0, 0.0, 0.0, 0.0, 0.0, 0.0, 0.0, 0.0, 0.0, 0.0, 0.0, 0.0, 0.0, 0.0, 0.0, 0.0, 0.0, 0.0, 0.0, 0.0, 0.0, 0.0, 0.0, 0.0, 0.0, 0.0, 0.0, 0.0, 0.0, 0.0, 0.0, 0.0, 0.0, 0.0, 0.0, 0.0, 0.0, 0.0, 0.0, 0.0, 0.0, 0.0, 0.0, 0.0, 0.0, 0.0, 0.0, 0.0, 0.0, 0.0, 0.0, 0.0, 0.0, 0.0, 0.0, 0.0, 0.0, 0.0, 0.0, 0.0, 0.0, 0.0, 0.0, 0.0, 0.0, 0.0, 0.0, 0.0, 0.0, 0.0, 0.0, 0.0, 0.0, 0.0, 0.0, 0.0, 0.0, 0.0, 0.0, 0.0, 0.0, 0.0, 0.0, 0.0, 0.0, 0.0, 0.0, 0.0, 0.0, 0.0, 0.0, 0.0, 0.0, 0.0, 0.0, 0.0, 0.0, 0.0, 0.0, 0.0, 0.0, 0.0, 0.0, 0.0, 0.0, 0.0, 0.0, 0.0, 0.0, 0.0, 0.0, 0.0, 0.0, 0.0, 0.0, 0.0, 0.0, 0.0, 0.0, 0.0, 0.0, 0.0, 0.0, 0.0, 0.0, 0.0, 0.0, 0.0, 0.0, 0.0, 0.0, 0.0, 0.0, 0.0, 0.0, 0.0, 0.0, 0.0, 0.0, 0.0, 0.0, 0.0, 0.0, 0.0, 0.0, 0.0, 0.0, 0.0, 0.0, 0.0, 0.0, 0.0, 0.0, 0.0, 0.0, 0.0, 0.0, 0.0, 0.0, 0.0, 0.0, 0.0, 0.0, 0.0, 0.0, 0.0, 0.0, 0.0, 0.0, 0.0, 0.0, 0.0, 0.0, 0.0, 0.0, 0.0, 0.0, 0.0, 0.0, 0.0, 0.0, 0.0, 0.0, 0.0, 0.0, 0.0, 0.0, 0.0, 0.0, 0.0, 0.0, 0.0, 0.0, 0.0, 0.0, 0.0, 0.0, 0.0, 0.0, 0.0, 0.0, 0.0, 0.0, 0.0, 0.0, 0.0, 0.0, 0.0, 0.0, 0.0, 0.0, 0.0, 0.0, 0.0, 0.0, 0.0, 0.0, 0.0, 0.0, 0.0, 0.0, 0.0, 0.0, 0.0, 0.0, 0.0, 0.0, 0.0, 0.0, 0.0, 0.0, 0.0, 0.0, 0.0, 0.0, 0.0, 0.0, 0.0, 0.0, 0.0, 0.0, 0.0, 0.0, 0.0, 0.0, 0.0, 0.0, 0.0, 0.0, 0.0, 0.0, 0.0, 0.0, 0.0, 0.0, 0.0, 0.0, 0.0, 0.0, 0.0, 0.0, 0.0, 0.0, 0.0, 0.0, 0.0, 0.0, 0.0, 0.0, 0.0, 0.0, 0.0, 0.0, 0.0, 0.0, 0.0, 0.0, 0.0, 0.0, 0.0, 0.0, 0.0, 0.0, 0.0, 0.0, 0.0, 0.0, 0.0, 0.0, 0.0, 0.0, 0.0, 0.0, 0.0, 0.0, 0.0, 0.0, 0.0, 0.0, 0.0, 0.0, 0.0, 0.0, 0.0, 0.0, 0.0, 0.0, 0.0, 0.0, 0.0, 0.0, 0.0, 0.0, 0.0, 0.0, 0.0, 0.0, 0.0, 0.0, 0.0, 0.0, 0.0, 0.0, 0.0, 0.0, 0.0, 0.0, 0.0, 0.0, 0.0, 0.0, 0.0, 0.0, 0.0, 0.0, 0.0, 0.0, 0.0, 0.0, 0.0, 0.0, 0.0, 0.0, 0.0, 0.0, 0.0, 0.0, 0.0, 0.0, 0.0, 0.0, 0.0, 0.0, 0.0, 0.0, 0.0, 0.0, 0.0, 0.0, 0.0, 0.0, 0.0, 0.0, 0.0, 0.0, 0.0, 0.0, 0.0, 0.0, 0.0, 0.0, 0.0, 0.0, 0.0, 0.0, 0.0, 0.0, 0.0, 0.0, 0.0, 0.0, 0.0, 0.0, 0.0, 0.0, 0.0, 0.0, 0.0, 0.0, 0.0, 0.0, 0.0, 0.0, 0.0, 0.0, 0.0, 0.0, 0.0, 0.0, 0.0, 0.0, 0.0, 0.0, 0.0, 0.0, 0.0, 0.0, 0.0, 0.0, 0.0, 0.0, 0.0, 0.0, 0.0, 0.0, 0.0, 0.0, 0.0, 0.0, 0.0, 0.0, 0.0, 0.0, 0.0, 0.0, 0.0, 0.0, 0.0, 0.0, 0.0, 0.0, 0.0, 0.0, 0.0, 0.0, 0.0, 0.0, 0.0, 0.0, 0.0, 0.0, 0.0, 0.0, 0.0, 0.0, 0.0, 0.0, 0.0, 0.0, 0.0, 0.0, 0.0, 0.0, 0.0, 0.0, 0.0, 0.0, 0.0, 0.0, 0.0, 0.0, 0.0, 0.0, 0.0, 0.0, 0.0, 0.0, 0.0, 0.0, 0.0, 0.0, 0.0, 0.0, 0.0, 0.0, 0.0, 0.0, 0.0, 0.0, 0.0, 0.0, 0.0, 0.0, 0.0, 0.0, 0.0, 0.0, 0.0, 0.0, 0.0, 0.0, 0.0, 0.0, 0.0, 0.0, 0.0, 0.0, 0.0, 0.0, 0.0, 0.0, 0.0, 0.0, 0.0, 0.0, 0.0, 0.0, 0.0, 0.0, 0.0, 0.0, 0.0, 0.0, 0.0, 0.0, 0.0, 0.0, 0.0, 0.0, 0.0, 0.0, 0.0, 0.0, 0.0, 0.0, 0.0, 0.0, 0.0, 0.0, 0.0, 0.0, 0.0, 0.0, 0.0, 0.0, 0.0, 0.0, 0.0, 0.0, 0.0, 0.0, 0.0, 0.0, 0.0, 0.0, 0.0, 0.0, 0.0, 0.0, 0.0, 0.0, 0.0, 0.0, 0.0, 0.0, 0.0, 0.0, 0.0, 0.0, 0.0, 0.0, 0.0, 0.0, 0.0, 0.0, 0.0, 0.0, 0.0, 0.0, 0.0, 0.0, 0.0, 0.0, 0.0, 0.0, 0.0, 0.0, 0.0, 0.0, 0.0, 0.0, 0.0, 0.0, 0.0, 0.0, 0.0, 0.0, 0.0, 0.0, 0.0, 0.0, 0.0, 0.0, 0.0, 0.0, 0.0, 0.0, 0.0, 0.0, 0.0, 0.0, 0.0, 0.0, 0.0, 0.0, 0.0, 0.0, 0.0, 0.0, 0.0, 0.0, 0.0, 0.0, 0.0, 0.0, 0.0, 0.0, 0.0, 0.0, 0.0, 0.0, 0.0, 0.0, 0.0, 0.0, 0.0, 0.0, 0.0, 0.0, 0.0, 0.0, 0.0, 0.0, 0.0, 0.0, 0.0, 0.0, 0.0, 0.0, 0.0, 0.0, 0.0, 0.0, 0.0, 0.0, 0.0, 0.0, 0.0, 0.0, 0.0, 0.0, 0.0, 0.0, 0.0, 0.0, 0.0, 0.0, 0.0, 0.0, 0.0, 0.0, 0.0, 0.0, 0.0, 0.0, 0.0, 0.0, 0.0, 0.0, 0.0, 0.0, 0.0, 0.0, 0.0, 0.0, 0.0, 0.0, 0.0, 0.0, 0.0, 0.0, 0.0, 0.0, 0.0, 0.0, 0.0, 0.0, 0.0, 0.0, 0.0, 0.0, 0.0, 0.0, 0.0, 0.0, 0.0, 0.0, 0.0, 0.0, 0.0, 0.0, 0.0, 0.0, 0.0, 0.0, 0.0, 0.0, 0.0, 0.0, 0.0, 0.0, 0.0, 0.0, 0.0, 0.0, 0.0, 0.0, 0.0, 0.0, 0.0, 0.0, 0.0, 0.0, 0.0, 0.0, 0.0, 0.0, 0.0, 0.0, 0.0, 0.0, 0.0, 0.0, 0.0, 0.0, 0.0, 0.0, 0.0, 0.0, 0.0, 0.0, 0.0, 0.0, 0.0, 0.0, 0.0, 0.0, 0.0, 0.0, 0.0, 0.0, 0.0, 0.0, 0.0, 0.0, 0.0, 0.0, 0.0, 0.0, 0.0, 0.0, 0.0, 0.0, 0.0, 0.0, 0.0, 0.0, 0.0, 0.0, 0.0, 0.0, 0.0, 0.0, 0.0, 0.0, 0.0, 0.0, 0.0, 0.0, 0.0, 0.0, 0.0, 0.0, 0.0, 0.0, 0.0, 0.0, 0.0, 0.0, 0.0, 0.0, 0.0, 0.0, 0.0, 0.0, 0.0, 0.0, 0.0, 0.0, 0.0, 0.0, 0.0, 0.0, 0.0, 0.0, 0.0, 0.0, 0.0, 0.0, 0.0, 0.0, 0.0, 0.0, 0.0, 0.0, 0.0, 0.0, 0.0, 0.0, 0.0, 0.0, 0.0, 0.0, 0.0, 0.0, 0.0, 0.0, 0.0, 0.0, 0.0, 0.0, 0.0, 0.0, 0.0, 0.0, 0.0, 0.0, 0.0, 0.0, 0.0, 0.0, 0.0, 0.0, 0.0, 0.0, 0.0, 0.0, 0.0, 0.0, 0.0, 0.0, 0.0, 0.0, 0.0, 0.0, 0.0, 0.0, 0.0, 0.0, 0.0, 0.0, 0.0, 0.0, 0.0, 0.0, 0.0, 0.0, 0.0, 0.0, 0.0, 0.0, 0.0, 0.0, 0.0, 0.0, 0.0, 0.0, 0.0, 0.0, 0.0, 0.0, 0.0, 0.0, 0.0, 0.0, 0.0, 0.0, 0.0, 0.0, 0.0, 0.0, 0.0, 0.0, 0.0, 0.0, 0.0, 0.0, 0.0, 0.0, 0.0, 0.0, 0.0, 0.0, 0.0, 0.0, 0.0, 0.0, 0.0, 0.0, 0.0, 0.0, 0.0, 0.0, 0.0, 0.0, 0.0, 0.0, 0.0, 0.0, 0.0, 0.0, 0.0, 0.0, 0.0, 0.0, 0.0, 0.0, 0.0, 0.0, 0.0, 0.0, 0.0, 0.0, 0.0, 0.0, 0.0, 0.0, 0.0, 0.0, 0.0, 0.0, 0.0, 0.0, 0.0, 0.0, 0.0, 0.0, 0.0, 0.0, 0.0, 0.0, 0.0, 0.0, 0.0, 0.0, 0.0, 0.0, 0.0, 0.0, 0.0, 0.0, 0.0, 0.0, 0.0, 0.0, 0.0, 0.0, 0.0, 0.0, 0.0, 0.0, 0.0, 0.0, 0.0, 0.0, 0.0, 0.0, 0.0, 0.0, 0.0, 0.0, 0.0, 0.0, 0.0, 0.0, 0.0, 0.0, 0.0, 0.0, 0.0, 0.0, 0.0, 0.0, 0.0, 0.0, 0.0, 0.0, 0.0, 0.0, 0.0, 0.0, 0.0, 0.0, 0.0, 0.0, 0.0, 0.0, 0.0, 0.0, 0.0, 0.0, 0.0, 0.0, 0.0, 0.0, 0.0, 0.0, 0.0, 0.0, 0.0, 0.0, 0.0, 0.0, 0.0, 0.0, 0.0, 0.0, 0.0, 0.0, 0.0, 0.0, 0.0, 0.0, 0.0, 0.0, 0.0, 0.0, 0.0, 0.0, 0.0, 0.0, 0.0, 0.0, 0.0, 0.0, 0.0, 0.0, 0.0, 0.0, 0.0, 0.0, 0.0, 0.0, 0.0, 0.0, 0.0, 0.0, 0.0, 0.0, 0.0, 0.0, 0.0, 0.0, 0.0, 0.0, 0.0, 0.0, 0.0, 0.0, 0.0, 0.0, 0.0, 0.0, 0.0, 0.0, 0.0, 0.0, 0.0, 0.0, 0.0, 0.0, 0.0, 0.0, 0.0, 0.0, 0.0, 0.0, 0.0, 0.0, 0.0, 0.0, 0.0, 0.0, 0.0, 0.0, 0.0, 0.0, 0.0, 0.0, 0.0, 0.0, 0.0, 0.0, 0.0, 0.0, 0.0, 0.0, 0.0, 0.0, 0.0, 0.0, 0.0, 0.0, 0.0, 0.0, 0.0, 0.0, 0.0, 0.0, 0.0, 0.0, 0.0, 0.0, 0.0, 0.0, 0.0, 0.0, 0.0, 0.0, 0.0, 0.0, 0.0, 0.0, 0.0, 0.0, 0.0, 0.0, 0.0, 0.0, 0.0, 0.0, 0.0, 0.0, 0.0, 0.0, 0.0, 0.0, 0.0, 0.0, 0.0, 0.0, 0.0, 0.0, 0.0, 0.0, 0.0, 0.0, 0.0, 0.0, 0.0, 0.0, 0.0, 0.0, 0.0, 0.0, 0.0, 0.0, 0.0, 0.0, 0.0, 0.0, 0.0, 0.0, 0.0, 0.0, 0.0, 0.0, 0.0, 0.0, 0.0, 0.0, 0.0, 0.0, 0.0, 0.0, 0.0, 0.0, 0.0, 0.0, 0.0, 0.0, 0.0, 0.0, 0.0, 0.0, 0.0, 0.0, 0.0, 0.0, 0.0, 0.0, 0.0, 0.0, 0.0, 0.0, 0.0, 0.0, 0.0, 0.0, 0.0, 0.0, 0.0, 0.0, 0.0, 0.0, 0.0, 0.0, 0.0, 0.0, 0.0, 0.0, 0.0, 0.0, 0.0, 0.0, 0.0, 0.0, 0.0, 0.0, 0.0, 0.0, 0.0, 0.0, 0.0, 0.0, 0.0, 0.0, 0.0, 0.0, 0.0, 0.0, 0.0, 0.0, 0.0, 0.0, 0.0, 0.0, 0.0, 0.0, 0.0, 0.0, 0.0, 0.0, 0.0, 0.0, 0.0, 0.0, 0.0, 0.0, 0.0, 0.0, 0.0, 0.0, 0.0, 0.0, 0.0, 0.0, 0.0, 0.0, 0.0, 0.0, 0.0, 0.0, 0.0, 0.0, 0.0, 0.0, 0.0, 0.0, 0.0, 0.0, 0.0, 0.0, 0.0, 0.0, 0.0, 0.0, 0.0, 0.0, 0.0, 0.0, 0.0, 0.0, 0.0, 0.0, 0.0, 0.0, 0.0, 0.0, 0.0, 0.0, 0.0, 0.0, 0.0, 0.0, 0.0, 0.0, 0.0, 0.0, 0.0, 0.0, 0.0, 0.0, 0.0, 0.0, 0.0, 0.0, 0.0, 0.0, 0.0, 0.0, 0.0, 0.0, 0.0, 0.0, 0.0, 0.0, 0.0, 0.0, 0.0, 0.0, 0.0, 0.0, 0.0, 0.0, 0.0, 0.0, 0.0, 0.0, 0.0, 0.0, 0.0, 0.0, 0.0, 0.0, 0.0, 0.0, 0.0, 0.0, 0.0, 0.0, 0.0, 0.0, 0.0, 0.0, 0.0, 0.0, 0.0, 0.0, 0.0, 0.0, 0.0, 0.0, 0.0, 0.0, 0.0, 0.0, 0.0, 0.0, 0.0, 0.0, 0.0, 0.0, 0.0, 0.0, 0.0, 0.0, 0.0, 0.0, 0.0, 0.0, 0.0, 0.0, 0.0, 0.0, 0.0, 0.0, 0.0, 0.0, 0.0, 0.0, 0.0, 0.0, 0.0, 0.0, 0.0, 0.0, 0.0, 0.0, 0.0, 0.0, 0.0, 0.0, 0.0, 0.0, 0.0, 0.0, 0.0, 0.0, 0.0, 0.0, 0.0, 0.0, 0.0, 0.0, 0.0, 0.0, 0.0, 0.0, 0.0, 0.0, 0.0, 0.0, 0.0, 0.0, 0.0, 0.0, 0.0, 0.0, 0.0, 0.0, 0.0, 0.0, 0.0, 0.0, 0.0, 0.0, 0.0, 0.0, 0.0, 0.0, 0.0, 0.0, 0.0, 0.0, 0.0, 0.0, 0.0, 0.0, 0.0, 0.0, 0.0, 0.0, 0.0, 0.0, 0.0, 0.0, 0.0, 0.0, 0.0, 0.0, 0.0, 0.0, 0.0, 0.0, 0.0, 0.0, 0.0, 0.0, 0.0, 0.0, 0.0, 0.0, 0.0, 0.0, 0.0, 0.0, 0.0, 0.0, 0.0, 0.0, 0.0, 0.0, 0.0, 0.0, 0.0, 0.0, 0.0, 0.0, 0.0, 0.0, 0.0, 0.0, 0.0, 0.0, 0.0, 0.0, 0.0, 0.0, 0.0, 0.0, 0.0, 0.0, 0.0, 0.0, 0.0, 0.0, 0.0, 0.0, 0.0, 0.0, 0.0, 0.0, 0.0, 0.0, 0.0, 0.0, 0.0, 0.0, 0.0, 0.0, 0.0, 0.0, 0.0, 0.0, 0.0, 0.0, 0.0, 0.0, 0.0, 0.0, 0.0, 0.0, 0.0, 0.0, 0.0, 0.0, 0.0, 0.0, 0.0, 0.0, 0.0, 0.0, 0.0, 0.0, 0.0, 0.0, 0.0, 0.0, 0.0, 0.0, 0.0, 0.0, 0.0, 0.0, 0.0, 0.0, 0.0, 0.0, 0.0, 0.0, 0.0, 0.0, 0.0, 0.0, 0.0, 0.0, 0.0, 0.0, 0.0, 0.0, 0.0, 0.0, 0.0, 0.0, 0.0, 0.0, 0.0, 0.0, 0.0, 0.0, 0.0, 0.0, 0.0, 0.0, 0.0, 0.0, 0.0, 0.0, 0.0, 0.0, 0.0, 0.0, 0.0, 0.0, 0.0, 0.0, 0.0, 0.0, 0.0, 0.0, 0.0, 0.0, 0.0, 0.0, 0.0, 0.0, 0.0, 0.0, 0.0, 0.0, 0.0, 0.0, 0.0, 0.0, 0.0, 0.0, 0.0, 0.0, 0.0, 0.0, 0.0, 0.0, 0.0, 0.0, 0.0, 0.0, 0.0, 0.0, 0.0, 0.0, 0.0, 0.0, 0.0, 0.0, 0.0, 0.0, 0.0, 0.0, 0.0, 0.0, 0.0, 0.0, 0.0, 0.0, 0.0, 0.0, 0.0, 0.0, 0.0, 0.0, 0.0, 0.0, 0.0, 0.0, 0.0, 0.0, 0.0, 0.0, 0.0, 0.0, 0.0, 0.0, 0.0, 0.0, 0.0, 0.0, 0.0, 0.0, 0.0, 0.0, 0.0, 0.0, 0.0, 0.0, 0.0, 0.0, 0.0, 0.0, 0.0, 0.0, 0.0, 0.0, 0.0, 0.0, 0.0, 0.0, 0.0, 0.0, 0.0, 0.0, 0.0, 0.0, 0.0, 0.0, 0.0, 0.0, 0.0, 0.0, 0.0, 0.0, 0.0, 0.0, 0.0, 0.0, 0.0, 0.0, 0.0, 0.0, 0.0, 0.0, 0.0, 0.0, 0.0, 0.0, 0.0, 0.0, 0.0, 0.0, 0.0, 0.0, 0.0, 0.0, 0.0, 0.0, 0.0, 0.0, 0.0, 0.0, 0.0, 0.0, 0.0, 0.0, 0.0, 0.0, 0.0, 0.0, 0.0, 0.0, 0.0, 0.0, 0.0, 0.0, 0.0, 0.0, 0.0, 0.0, 0.0, 0.0, 0.0, 0.0, 0.0, 0.0, 0.0, 0.0, 0.0, 0.0, 0.0, 0.0, 0.0, 0.0, 0.0, 0.0, 0.0, 0.0, 0.0, 0.0, 0.0, 0.0, 0.0, 0.0, 0.0, 0.0, 0.0, 0.0, 0.0, 0.0, 0.0, 0.0, 0.0, 0.0, 0.0, 0.0, 0.0, 0.0, 0.0, 0.0, 0.0, 0.0, 0.0, 0.0, 0.0, 0.0, 0.0, 0.0, 0.0, 0.0, 0.0, 0.0, 0.0, 0.0, 0.0, 0.0, 0.0, 0.0, 0.0, 0.0, 0.0, 0.0, 0.0, 0.0, 0.0, 0.0, 0.0, 0.0, 0.0, 0.0, 0.0, 0.0, 0.0, 0.0, 0.0, 0.0, 0.0, 0.0, 0.0, 0.0, 0.0, 0.0, 0.0, 0.0, 0.0, 0.0, 0.0, 0.0, 0.0, 0.0, 0.0, 0.0, 0.0, 0.0, 0.0, 0.0, 0.0, 0.0, 0.0, 0.0, 0.0, 0.0, 0.0, 0.0, 0.0, 0.0, 0.0, 0.0, 0.0, 0.0, 0.0, 0.0, 0.0, 0.0, 0.0, 0.0, 0.0, 0.0, 0.0, 0.0, 0.0, 0.0, 0.0, 0.0, 0.0, 0.0, 0.0, 0.0, 0.0, 0.0, 0.0, 0.0, 0.0, 0.0, 0.0, 0.0, 0.0, 0.0, 0.0, 0.0, 0.0, 0.0, 0.0, 0.0, 0.0, 0.0, 0.0, 0.0, 0.0, 0.0, 0.0, 0.0, 0.0, 0.0, 0.0, 0.0, 0.0, 0.0, 0.0, 0.0, 0.0, 0.0, 0.0, 0.0, 0.0, 0.0, 0.0, 0.0, 0.0, 0.0, 0.0, 0.0, 0.0, 0.0, 0.0, 0.0, 0.0, 0.0, 0.0, 0.0, 0.0, 0.0, 0.0, 0.0, 0.0, 0.0, 0.0, 0.0, 0.0, 0.0, 0.0, 0.0, 0.0, 0.0, 0.0, 0.0, 0.0, 0.0, 0.0, 0.0, 0.0, 0.0, 0.0, 0.0, 0.0, 0.0, 0.0, 0.0, 0.0, 0.0, 0.0, 0.0, 0.0, 0.0, 0.0, 0.0, 0.0, 0.0, 0.0, 0.0, 0.0, 0.0, 0.0, 0.0, 0.0, 0.0, 0.0, 0.0, 0.0, 0.0, 0.0, 0.0, 0.0, 0.0, 0.0, 0.0, 0.0, 0.0, 0.0, 0.0, 0.0, 0.0, 0.0, 0.0, 0.0, 0.0, 0.0, 0.0, 0.0, 0.0, 0.0, 0.0, 0.0, 0.0, 0.0, 0.0, 0.0, 0.0, 0.0, 0.0, 0.0, 0.0, 0.0, 0.0, 0.0, 0.0, 0.0, 0.0, 0.0, 0.0, 0.0, 0.0, 0.0, 0.0, 0.0, 0.0, 0.0, 0.0, 0.0, 0.0, 0.0, 0.0, 0.0, 0.0, 0.0, 0.0, 0.0, 0.0, 0.0, 0.0, 0.0, 0.0, 0.0, 0.0, 0.0, 0.0, 0.0, 0.0, 0.0, 0.0, 0.0, 0.0, 0.0, 0.0, 0.0, 0.0, 0.0, 0.0, 0.0, 0.0, 0.0, 0.0, 0.0, 0.0, 0.0, 0.0, 0.0, 0.0, 0.0, 0.0, 0.0, 0.0, 0.0, 0.0, 0.0, 0.0, 0.0, 0.0, 0.0, 0.0, 0.0, 0.0, 0.0, 0.0, 0.0, 0.0, 0.0, 0.0, 0.0, 0.0, 0.0, 0.0, 0.0, 0.0, 0.0, 0.0, 0.0, 0.0, 0.0, 0.0, 0.0, 0.0, 0.0, 0.0, 0.0, 0.0, 0.0, 0.0, 0.0, 0.0, 0.0, 0.0, 0.0, 0.0, 0.0, 0.0, 0.0, 0.0, 0.0, 0.0, 0.0, 0.0, 0.0, 0.0, 0.0, 0.0, 0.0, 0.0, 0.0, 0.0, 0.0, 0.0, 0.0, 0.0, 0.0, 0.0, 0.0, 0.0, 0.0, 0.0, 0.0, 0.0, 0.0, 0.0, 0.0, 0.0, 0.0, 0.0, 0.0, 0.0, 0.0, 0.0, 0.0, 0.0, 0.0, 0.0, 0.0, 0.0, 0.0, 0.0, 0.0, 0.0, 0.0, 0.0, 0.0, 0.0, 0.0, 0.0, 0.0, 0.0, 0.0, 0.0, 0.0, 0.0, 0.0, 0.0, 0.0, 0.0, 0.0, 0.0, 0.0, 0.0, 0.0, 0.0, 0.0, 0.0, 0.0, 0.0, 0.0, 0.0, 0.0, 0.0, 0.0, 0.0, 0.0, 0.0, 0.0, 0.0, 0.0, 0.0, 0.0, 0.0, 0.0, 0.0, 0.0, 0.0, 0.0, 0.0, 0.0, 0.0, 0.0, 0.0, 0.0, 0.0, 0.0, 0.0, 0.0, 0.0, 0.0, 0.0, 0.0, 0.0, 0.0, 0.0, 0.0, 0.0, 0.0, 0.0, 0.0, 0.0, 0.0, 0.0, 0.0, 0.0, 0.0, 0.0, 0.0, 0.0, 0.0, 0.0, 0.0, 0.0, 0.0, 0.0, 0.0, 0.0, 0.0, 0.0, 0.0, 0.0, 0.0, 0.0, 0.0, 0.0, 0.0, 0.0, 0.0, 0.0, 0.0, 0.0, 0.0, 0.0, 0.0, 0.0, 0.0, 0.0, 0.0, 0.0, 0.0, 0.0, 0.0, 0.0, 0.0, 0.0, 0.0, 0.0, 0.0, 0.0, 0.0, 0.0, 0.0, 0.0, 0.0, 0.0, 0.0, 0.0, 0.0, 0.0, 0.0, 0.0, 0.0, 0.0, 0.0, 0.0, 0.0, 0.0, 0.0, 0.0, 0.0, 0.0, 0.0, 0.0, 0.0, 0.0, 0.0, 0.0, 0.0, 0.0, 0.0, 0.0, 0.0, 0.0, 0.0, 0.0, 0.0, 0.0, 0.0, 0.0, 0.0, 0.0, 0.0, 0.0, 0.0, 0.0, 0.0, 0.0, 0.0, 0.0, 0.0, 0.0, 0.0, 0.0, 0.0, 0.0, 0.0, 0.0, 0.0, 0.0, 0.0, 0.0, 0.0, 0.0, 0.0, 0.0, 0.0, 0.0, 0.0, 0.0, 0.0, 0.0, 0.0, 0.0, 0.0, 0.0, 0.0, 0.0, 0.0, 0.0, 0.0, 0.0, 0.0, 0.0, 0.0, 0.0, 0.0, 0.0, 0.0, 0.0, 0.0, 0.0, 0.0, 0.0, 0.0, 0.0, 0.0, 0.0, 0.0, 0.0, 0.0, 0.0, 0.0, 0.0, 0.0, 0.0, 0.0, 0.0, 0.0, 0.0, 0.0, 0.0, 0.0, 0.0, 0.0, 0.0, 0.0, 0.0, 0.0, 0.0, 0.0, 0.0, 0.0, 0.0, 0.0, 0.0, 0.0, 0.0, 0.0, 0.0, 0.0, 0.0, 0.0, 0.0, 0.0, 0.0, 0.0, 0.0, 0.0, 0.0, 0.0, 0.0, 0.0, 0.0, 0.0, 0.0, 0.0, 0.0, 0.0, 0.0, 0.0, 0.0, 0.0, 0.0, 0.0, 0.0, 0.0, 0.0, 0.0, 0.0, 0.0, 0.0, 0.0, 0.0, 0.0, 0.0, 0.0, 0.0, 0.0, 0.0, 0.0, 0.0, 0.0, 0.0, 0.0, 0.0, 0.0, 0.0, 0.0, 0.0, 0.0, 0.0, 0.0, 0.0, 0.0, 0.0, 0.0, 0.0, 0.0, 0.0, 0.0, 0.0, 0.0, 0.0, 0.0, 0.0, 0.0, 0.0, 0.0, 0.0, 0.0, 0.0, 0.0, 0.0, 0.0, 0.0, 0.0, 0.0, 0.0, 0.0, 0.0, 0.0, 0.0, 0.0, 0.0, 0.0, 0.0, 0.0, 0.0, 0.0, 0.0, 0.0, 0.0, 0.0, 0.0, 0.0, 0.0, 0.0, 0.0, 0.0, 0.0, 0.0, 0.0, 0.0, 0.0, 0.0, 0.0, 0.0, 0.0, 0.0, 0.0, 0.0, 0.0, 0.0, 0.0, 0.0, 0.0, 0.0, 0.0, 0.0, 0.0, 0.0, 0.0, 0.0, 0.0, 0.0, 0.0, 0.0, 0.0, 0.0, 0.0, 0.0, 0.0, 0.0, 0.0, 0.0, 0.0, 0.0, 0.0, 0.0, 0.0, 0.0, 0.0, 0.0, 0.0, 0.0, 0.0, 0.0, 0.0, 0.0, 0.0, 0.0, 0.0, 0.0, 0.0, 0.0, 0.0, 0.0, 0.0, 0.0, 0.0, 0.0, 0.0, 0.0, 0.0, 0.0, 0.0, 0.0, 0.0, 0.0, 0.0, 0.0, 0.0, 0.0, 0.0, 0.0, 0.0, 0.0, 0.0, 0.0, 0.0, 0.0, 0.0, 0.0, 0.0, 0.0, 0.0, 0.0, 0.0, 0.0, 0.0, 0.0, 0.0, 0.0, 0.0, 0.0, 0.0, 0.0, 0.0, 0.0, 0.0, 0.0, 0.0, 0.0, 0.0, 0.0, 0.0, 0.0, 0.0, 0.0, 0.0, 0.0, 0.0, 0.0, 0.0, 0.0, 0.0, 0.0, 0.0, 0.0, 0.0, 0.0, 0.0, 0.0, 0.0, 0.0, 0.0, 0.0, 0.0, 0.0, 0.0, 0.0, 0.0, 0.0, 0.0, 0.0, 0.0, 0.0, 0.0, 0.0, 0.0, 0.0, 0.0, 0.0, 0.0, 0.0, 0.0, 0.0, 0.0, 0.0, 0.0, 0.0, 0.0, 0.0, 0.0, 0.0, 0.0, 0.0, 0.0, 0.0, 0.0, 0.0, 0.0, 0.0, 0.0, 0.0, 0.0, 0.0, 0.0, 0.0, 0.0, 0.0, 0.0, 0.0, 0.0, 0.0, 0.0, 0.0, 0.0, 0.0, 0.0, 0.0, 0.0, 0.0, 0.0, 0.0, 0.0, 0.0, 0.0, 0.0, 0.0, 0.0, 0.0, 0.0, 0.0, 0.0, 0.0, 0.0, 0.0, 0.0, 0.0, 0.0, 0.0, 0.0, 0.0, 0.0, 0.0, 0.0, 0.0, 0.0, 0.0, 0.0, 0.0, 0.0, 0.0, 0.0, 0.0, 0.0, 0.0, 0.0, 0.0, 0.0, 0.0, 0.0, 0.0, 0.0, 0.0, 0.0, 0.0, 0.0, 0.0, 0.0, 0.0, 0.0, 0.0, 0.0, 0.0, 0.0, 0.0, 0.0, 0.0, 0.0, 0.0, 0.0, 0.0, 0.0, 0.0, 0.0, 0.0, 0.0, 0.0, 0.0, 0.0, 0.0, 0.0, 0.0, 0.0, 0.0, 0.0, 0.0, 0.0, 0.0, 0.0, 0.0, 0.0, 0.0, 0.0, 0.0, 0.0, 0.0, 0.0, 0.0, 0.0, 0.0, 0.0, 0.0, 0.0, 0.0, 0.0, 0.0, 0.0, 0.0, 0.0, 0.0, 0.0, 0.0, 0.0, 0.0, 0.0, 0.0, 0.0, 0.0, 0.0, 0.0, 0.0, 0.0, 0.0, 0.0, 0.0, 0.0, 0.0, 0.0, 0.0, 0.0, 0.0, 0.0, 0.0, 0.0, 0.0, 0.0, 0.0, 0.0, 0.0, 0.0, 0.0, 0.0, 0.0, 0.0, 0.0, 0.0, 0.0, 0.0, 0.0, 0.0, 0.0, 0.0, 0.0, 0.0, 0.0, 0.0, 0.0, 0.0, 0.0, 0.0, 0.0, 0.0, 0.0, 0.0, 0.0, 0.0, 0.0, 0.0, 0.0, 0.0, 0.0, 0.0, 0.0, 0.0, 0.0, 0.0, 0.0, 0.0, 0.0, 0.0])
me_cylinder.use_remesh_preserve_volume = False
me_cylinder.use_remesh_preserve_attributes = False
me_cylinder.use_mirror_vertex_groups = False
me_cylinder.update()

# ---- objects
ob_cylinder = bpy.data.objects.new('Cylinder', me_cylinder)
ob_lamp = bpy.data.objects.new('Lamp', light_lamp)
ob_camera = bpy.data.objects.new('Camera', cam_camera)

# ---- transforms, parenting, visibility, modifiers, constraints
ob_cylinder.location = (0.0, 0.0, 0.0)
ob_cylinder.lineart.crease_threshold = 0.0
_m = ob_cylinder.modifiers.new('Mirror', 'MIRROR')
_m.use_clip = True
ob_lamp.location = (4.076, 1.005, 5.904)
ob_lamp.rotation_euler = (0.6503, 0.05522, 1.866)
ob_lamp.lock_rotations_4d = False
ob_lamp.empty_display_type = 'ARROWS'
ob_lamp.color = (0.0, 0.0, 0.0, 0.0)
ob_lamp.lineart.crease_threshold = 0.0
ob_camera.location = (7.481, -6.508, 5.344)
ob_camera.rotation_euler = (1.109, 0.01082, 0.8149)
ob_camera.lock_rotations_4d = False
ob_camera.empty_display_type = 'ARROWS'
ob_camera.color = (0.0, 0.0, 0.0, 0.0)
ob_camera.display_type = 'WIRE'
ob_camera.lineart.crease_threshold = 0.0

# ---- collection membership
col_collection_1.objects.link(ob_cylinder)
col_collection_1.objects.link(ob_lamp)
col_collection_1.objects.link(ob_camera)

# ---- scene / render settings (as saved in the file)
scene.camera = ob_camera
scene.frame_start = 1; scene.frame_end = 250; scene.frame_set(1)
scene.render.engine = 'BLENDER_EEVEE_NEXT'
scene.render.resolution_percentage = 50
scene.render.dither_intensity = 0.0
scene.cycles.use_denoising = False
scene.cycles.samples = 128
scene.cycles.sampling_pattern = 'TABULATED_SOBOL'
scene.cycles.light_sampling_threshold = 0.0
scene.cycles.use_adaptive_sampling = False
scene.cycles.use_light_tree = False
scene.cycles.blur_glossy = 0.0
scene.cycles.sample_clamp_indirect = 0.0
scene.view_settings.view_transform = 'Standard'
bpy.context.view_layer.update()
